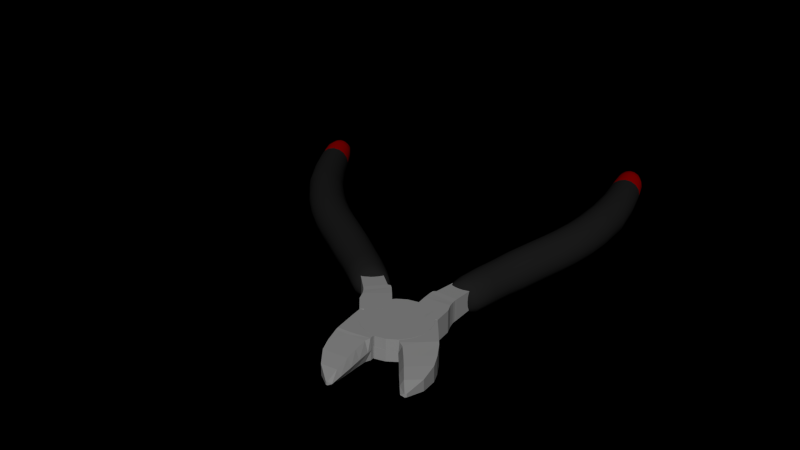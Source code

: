 # Source: Wire_Cutters.blend  (saved by Blender 3.4.6; exported with 4.5.12 LTS)
import bpy
from mathutils import Matrix  # noqa: F401  (used for matrix-valued properties, if any)

bpy.ops.wm.read_factory_settings(use_empty=True)
scene = bpy.context.scene
scene.name = 'Scene'

# ---- collections
col_collection_1 = bpy.data.collections.new('Collection 1'); scene.collection.children.link(col_collection_1)

# ---- materials (node trees are filled in below, after node groups)
mat_steel = bpy.data.materials.new('Steel')
mat_steel.alpha_threshold = 0.0
mat_steel.use_transparent_shadow = False
mat_steel.diffuse_color = (0.257, 0.257, 0.257, 1.0)
mat_steel.roughness = 0.5
mat_steel.specular_intensity = 1.0
mat_steel.line_color = (0.0, 0.0, 0.0, 1.0)
mat_grey_handle = bpy.data.materials.new('Grey handle')
mat_grey_handle.alpha_threshold = 0.0
mat_grey_handle.use_transparent_shadow = False
mat_grey_handle.diffuse_color = (0.01222, 0.01222, 0.01222, 1.0)
mat_grey_handle.roughness = 0.5
mat_grey_handle.specular_intensity = 0.02459
mat_grey_handle.line_color = (0.0, 0.0, 0.0, 1.0)
mat_red_handle = bpy.data.materials.new('Red handle')
mat_red_handle.alpha_threshold = 0.0
mat_red_handle.use_transparent_shadow = False
mat_red_handle.diffuse_color = (0.2396, 0.0, 0.0, 1.0)
mat_red_handle.roughness = 0.5
mat_red_handle.specular_intensity = 0.02459
mat_red_handle.line_color = (0.0, 0.0, 0.0, 1.0)

# ---- material node trees

# ---- world
world_world = bpy.data.worlds.new('World'); scene.world = world_world
world_world.color = (0.0, 0.0, 0.0)
world_world.use_sun_shadow = False
world_world.sun_shadow_jitter_overblur = 0.0
world_world.cycles.sampling_method = 'MANUAL'
world_world.cycles.sample_map_resolution = 256

# ---- meshes
me_cube_004 = bpy.data.meshes.new('Cube.004')
me_cube_004.from_pydata([(-0.003269, 0.0005723, -0.02602), (-0.003269, 0.006133, -0.02602), (0.002168, 0.006133, -0.02602), (0.002168, 0.0005723, -0.02602), (-0.003693, -5.852e-05, -0.0164), (-0.003693, 0.00637, -0.0164), (0.002592, 0.00637, -0.0164), (0.002592, -5.852e-05, -0.0164), (-0.003693, -0.0007912, -0.01584), (-0.003693, 0.00637, -0.0156), (0.002592, 0.00637, -0.0156), (0.002592, -0.0007912, -0.01584), (-0.003693, -0.0008254, -0.01479), (-0.003693, 0.006521, -0.01458), (0.002592, 0.006521, -0.01458), (0.002592, -0.0008254, -0.01479), (-0.003775, -0.0005105, -0.01193), (-0.003775, 0.006961, -0.01295), (0.002674, 0.006961, -0.01295), (0.002674, -0.0005105, -0.01193), (-0.003775, -0.0001928, -0.009608), (-0.003775, 0.007977, -0.01067), (0.002674, 0.007977, -0.01067), (0.002674, -0.0001928, -0.009608), (-0.003775, 9.052e-06, -0.008051), (-0.003775, 0.008178, -0.009109), (0.002674, 0.008178, -0.009109), (0.002674, 9.052e-06, -0.008051), (-0.003775, 0.000488, -0.004352), (-0.003775, 0.008657, -0.00541), (0.002674, 0.008657, -0.00541), (0.002674, 0.000488, -0.004352), (-0.002985, 0.001625, -0.003434), (-0.002985, 0.007792, -0.004233), (0.001884, 0.007792, -0.004233), (0.001884, 0.001625, -0.003434), (-0.0005849, 0.009478, -0.0006434), (0.002671, 0.009478, -0.0006434), (-0.0005849, 0.008652, -0.003489), (0.002671, 0.008652, -0.003489), (-0.0005849, 0.006986, -0.00594), (0.002671, 0.006986, -0.00594), (-0.0005849, 0.004644, -0.007756), (0.002671, 0.004644, -0.007756), (-0.0005849, 0.001856, -0.00876), (0.002671, 0.001856, -0.00876), (-0.0005849, -0.001106, -0.008853), (0.002671, -0.001106, -0.008853), (-0.0005849, -0.003951, -0.008026), (0.002671, -0.003951, -0.008026), (-0.0005849, -0.006402, -0.00636), (0.002671, -0.006402, -0.00636), (-0.0005849, -0.008218, -0.004019), (0.002671, -0.008218, -0.004019), (-0.0005849, -0.009222, -0.00123), (0.002671, -0.009222, -0.00123), (-0.0005849, -0.009315, 0.001731), (0.002671, -0.009315, 0.001731), (-0.0005849, -0.008488, 0.004577), (0.002671, -0.008488, 0.004577), (-0.0005849, -0.006822, 0.007028), (0.002671, -0.006822, 0.007028), (-0.0005849, -0.004481, 0.008844), (0.002671, -0.004481, 0.008844), (-0.0005849, -0.001693, 0.009848), (0.002671, -0.001693, 0.009848), (-0.0005849, 0.001269, 0.009941), (0.002671, 0.001269, 0.009941), (-0.0005849, 0.004115, 0.009114), (0.002671, 0.004115, 0.009114), (-0.0005849, 0.006566, 0.007448), (0.002671, 0.006566, 0.007448), (-0.0005849, 0.008382, 0.005107), (0.002671, 0.008382, 0.005107), (-0.0005849, 0.009385, 0.002318), (0.002671, 0.009385, 0.002318), (-0.003716, -0.009652, 0.00245), (-0.003716, -0.0001725, 0.0009834), (0.002615, -0.0001725, 0.0009834), (0.002615, -0.009652, 0.00245), (-0.003584, -0.008078, 0.01321), (-0.003584, 0.0006321, 0.01257), (0.002487, 0.0006321, 0.01257), (0.002487, -0.008078, 0.01321), (-0.003584, -0.004115, 0.01294), (-0.003716, -0.005313, 0.001901), (0.002487, -0.004115, 0.01294), (0.002615, -0.005313, 0.001901), (-0.003716, -0.009128, 0.006416), (-0.003716, 0.0003388, 0.005106), (0.002615, 0.0003388, 0.005106), (0.002615, -0.009128, 0.006416), (-0.003716, -0.004726, 0.005937), (0.002615, -0.004726, 0.005937), (-0.003729, -0.008172, 0.01238), (-0.003716, 0.001075, 0.01104), (0.002615, 0.001075, 0.01104), (0.002615, -0.008253, 0.01211), (-0.003729, -0.004219, 0.01205), (0.002615, -0.003881, 0.01175), (-0.003186, -0.006909, 0.01732), (-0.003186, 0.0009867, 0.01634), (0.002089, 0.0009867, 0.01634), (0.002089, -0.006909, 0.01732), (-0.003186, -0.003027, 0.01686), (0.002089, -0.003027, 0.01686), (-0.002828, -0.005534, 0.02067), (-0.002828, 0.001448, 0.01981), (0.001727, 0.001448, 0.01981), (0.001727, -0.005534, 0.02067), (-0.002828, -0.001574, 0.0202), (0.001727, -0.001574, 0.0202), (-0.002188, -0.002411, 0.02476), (-0.002188, 0.00211, 0.02421), (0.001087, 0.00211, 0.02421), (0.001087, -0.002411, 0.02476), (-0.002188, 0.0001464, 0.02447), (0.001087, 0.0001464, 0.02447), (-0.001031, 0.002084, 0.02809), (-0.001031, 0.002578, 0.02805), (-7.053e-05, 0.002578, 0.02805), (-7.053e-05, 0.002084, 0.02809), (-0.001031, 0.002424, 0.02808), (-7.053e-05, 0.002424, 0.02808), (-0.0006225, 0.001591, 0.01266), (-0.000477, 0.001591, 0.01266), (-0.0006257, 0.001393, 0.01108), (-0.000474, 0.001393, 0.01108), (-0.0006209, 0.002055, 0.01635), (-0.0004785, 0.002055, 0.01635), (-0.0006295, 0.002566, 0.01981), (-0.0004702, 0.002566, 0.01981), (-0.0006328, 0.003114, 0.02423), (-0.0004669, 0.003114, 0.02423), (-0.0005743, 0.003501, 0.02753), (-0.0005254, 0.003501, 0.02753), (-0.0005505, 0.01555, -0.07572), (-0.002667, 0.01513, -0.07567), (-0.004462, 0.01395, -0.07552), (-0.005661, 0.01217, -0.07529), (-0.006082, 0.01007, -0.07503), (-0.005661, 0.007965, -0.07476), (-0.004462, 0.006185, -0.07454), (-0.002667, 0.004996, -0.07439), (-0.0005505, 0.004578, -0.07433), (0.001566, 0.004996, -0.07439), (0.003361, 0.006185, -0.07454), (0.004559, 0.007965, -0.07476), (0.00498, 0.01007, -0.07503), (0.004559, 0.01217, -0.07529), (0.00336, 0.01395, -0.07552), (0.001566, 0.01513, -0.07567), (-0.0005505, 0.01547, -0.06851), (-0.002667, 0.01505, -0.06852), (-0.004462, 0.01385, -0.06855), (-0.005661, 0.01206, -0.06859), (-0.006082, 0.009942, -0.06864), (-0.005661, 0.007826, -0.06869), (-0.004462, 0.006032, -0.06874), (-0.002667, 0.004834, -0.06877), (-0.0005505, 0.004413, -0.06878), (0.001566, 0.004834, -0.06877), (0.003361, 0.006032, -0.06874), (0.004559, 0.007826, -0.06869), (0.00498, 0.009942, -0.06864), (0.004559, 0.01206, -0.06859), (0.00336, 0.01385, -0.06855), (0.001566, 0.01505, -0.06852), (-0.0005505, 0.01479, -0.06148), (-0.002667, 0.01437, -0.06152), (-0.004462, 0.01318, -0.06165), (-0.005661, 0.01139, -0.06183), (-0.006082, 0.009288, -0.06205), (-0.005661, 0.007183, -0.06227), (-0.004462, 0.005398, -0.06246), (-0.002667, 0.004206, -0.06259), (-0.0005505, 0.003787, -0.06263), (0.001566, 0.004206, -0.06259), (0.003361, 0.005398, -0.06246), (0.004559, 0.007183, -0.06227), (0.00498, 0.009288, -0.06205), (0.004559, 0.01139, -0.06183), (0.00336, 0.01318, -0.06165), (0.001566, 0.01437, -0.06152), (-0.0005505, 0.01376, -0.05527), (-0.002667, 0.01336, -0.05539), (-0.004462, 0.01221, -0.05573), (-0.005661, 0.01049, -0.05624), (-0.006082, 0.008456, -0.05684), (-0.005661, 0.006426, -0.05743), (-0.004462, 0.004705, -0.05794), (-0.002667, 0.003555, -0.05828), (-0.0005505, 0.003151, -0.0584), (0.001566, 0.003555, -0.05828), (0.003361, 0.004705, -0.05794), (0.004559, 0.006426, -0.05743), (0.00498, 0.008456, -0.05684), (0.004559, 0.01049, -0.05624), (0.00336, 0.01221, -0.05573), (0.001566, 0.01336, -0.05539), (-0.0005505, 0.01248, -0.04878), (-0.002667, 0.01209, -0.04893), (-0.004462, 0.01096, -0.04935), (-0.005661, 0.009282, -0.04998), (-0.006082, 0.007299, -0.05072), (-0.005661, 0.005315, -0.05146), (-0.004462, 0.003634, -0.05208), (-0.002667, 0.002511, -0.0525), (-0.0005505, 0.002116, -0.05265), (0.001566, 0.002511, -0.0525), (0.003361, 0.003634, -0.05208), (0.004559, 0.005315, -0.05146), (0.00498, 0.007299, -0.05072), (0.004559, 0.009282, -0.04998), (0.00336, 0.01096, -0.04935), (0.001566, 0.01209, -0.04893), (-0.0005505, 0.01098, -0.0402), (-0.002667, 0.01059, -0.04036), (-0.004462, 0.009481, -0.04082), (-0.005661, 0.007825, -0.04151), (-0.006082, 0.005871, -0.04233), (-0.005661, 0.003916, -0.04314), (-0.004462, 0.00226, -0.04383), (-0.002667, 0.001153, -0.04429), (-0.0005505, 0.0007643, -0.04445), (0.001566, 0.001153, -0.04429), (0.003361, 0.00226, -0.04383), (0.004559, 0.003916, -0.04314), (0.00498, 0.005871, -0.04233), (0.004559, 0.007825, -0.04151), (0.00336, 0.009481, -0.04082), (0.001566, 0.01059, -0.04036), (-0.0005505, 0.009868, -0.03473), (-0.002543, 0.009484, -0.03483), (-0.004233, 0.008392, -0.03511), (-0.005362, 0.006757, -0.03554), (-0.005758, 0.004829, -0.03604), (-0.005362, 0.002901, -0.03655), (-0.004233, 0.001266, -0.03697), (-0.002543, 0.0001741, -0.03726), (-0.0005505, -0.0002094, -0.03736), (0.001442, 0.0001741, -0.03726), (0.003132, 0.001266, -0.03697), (0.004261, 0.002901, -0.03655), (0.004657, 0.004829, -0.03604), (0.004261, 0.006757, -0.03554), (0.003132, 0.008392, -0.03511), (0.001442, 0.009484, -0.03483), (-0.0005505, 0.009079, -0.0292), (-0.002543, 0.008695, -0.0293), (-0.004233, 0.007603, -0.02958), (-0.005362, 0.005968, -0.03001), (-0.005758, 0.00404, -0.03051), (-0.005362, 0.002112, -0.03102), (-0.004233, 0.0004769, -0.03145), (-0.002543, -0.0006153, -0.03173), (-0.0005505, -0.0009989, -0.03183), (0.001442, -0.0006153, -0.03173), (0.003132, 0.0004769, -0.03145), (0.004261, 0.002112, -0.03102), (0.004657, 0.00404, -0.03051), (0.004261, 0.005968, -0.03001), (0.003132, 0.007603, -0.02958), (0.001442, 0.008695, -0.0293), (-0.0005505, 0.008121, -0.02321), (-0.002462, 0.007753, -0.02331), (-0.004083, 0.006705, -0.02358), (-0.005165, 0.005137, -0.02399), (-0.005546, 0.003288, -0.02448), (-0.005165, 0.001438, -0.02496), (-0.004083, -0.0001298, -0.02537), (-0.002462, -0.001177, -0.02564), (-0.0005505, -0.001545, -0.02574), (0.001361, -0.001177, -0.02564), (0.002982, -0.0001298, -0.02537), (0.004064, 0.001438, -0.02496), (0.004445, 0.003288, -0.02448), (0.004064, 0.005137, -0.02399), (0.002982, 0.006705, -0.02358), (0.001361, 0.007753, -0.02331), (-0.0005505, 0.006925, -0.0218), (-0.002233, 0.006601, -0.02188), (-0.00366, 0.005679, -0.02212), (-0.004613, 0.004298, -0.02248), (-0.004948, 0.00267, -0.02291), (-0.004613, 0.001042, -0.02333), (-0.00366, -0.0003385, -0.02369), (-0.002233, -0.001261, -0.02393), (-0.0005505, -0.001585, -0.02402), (0.001132, -0.001261, -0.02393), (0.002559, -0.0003385, -0.02369), (0.003512, 0.001042, -0.02333), (0.003847, 0.00267, -0.02291), (0.003512, 0.004299, -0.02248), (0.002559, 0.005679, -0.02212), (0.001132, 0.006601, -0.02188), (-0.0005505, 0.005446, -0.02121), (-0.001892, 0.00518, -0.02124), (-0.003029, 0.004424, -0.02131), (-0.003789, 0.003292, -0.02142), (-0.004055, 0.001956, -0.02154), (-0.003789, 0.000621, -0.02167), (-0.003029, -0.0005111, -0.02177), (-0.001892, -0.001267, -0.02185), (-0.0005505, -0.001533, -0.02187), (0.0007908, -0.001267, -0.02185), (0.001928, -0.0005111, -0.02177), (0.002688, 0.000621, -0.02167), (0.002954, 0.001956, -0.02154), (0.002688, 0.003292, -0.02142), (0.001928, 0.004424, -0.02131), (0.0007908, 0.00518, -0.02124), (-0.0005505, 0.0006758, -0.02025), (-0.0007203, 0.0006422, -0.02026), (-0.0008642, 0.0005464, -0.02027), (-0.0009604, 0.0004032, -0.02028), (-0.0009941, 0.0002341, -0.0203), (-0.0009604, 6.512e-05, -0.02031), (-0.0008642, -7.816e-05, -0.02032), (-0.0007203, -0.0001739, -0.02033), (-0.0005505, -0.0002075, -0.02034), (-0.0003807, -0.0001739, -0.02033), (-0.0002368, -7.816e-05, -0.02032), (-0.0001407, 6.512e-05, -0.02031), (-0.0001069, 0.0002341, -0.0203), (-0.0001407, 0.0004032, -0.02028), (-0.0002368, 0.0005464, -0.02027), (-0.0003807, 0.0006422, -0.02026), (-0.0005505, 0.0004355, -0.02014), (-0.0006211, 0.0004215, -0.02014), (-0.000681, 0.0003817, -0.02014), (-0.000721, 0.0003221, -0.02015), (-0.0007351, 0.0002518, -0.02016), (-0.000721, 0.0001815, -0.02016), (-0.000681, 0.0001219, -0.02017), (-0.0006211, 8.204e-05, -0.02017), (-0.0005505, 6.805e-05, -0.02017), (-0.0004799, 8.204e-05, -0.02017), (-0.00042, 0.0001219, -0.02017), (-0.00038, 0.0001815, -0.02016), (-0.000366, 0.0002518, -0.02016), (-0.00038, 0.0003221, -0.02015), (-0.00042, 0.0003817, -0.02014), (-0.0004799, 0.0004215, -0.02014), (-0.0005505, 0.01467, -0.08658), (-0.002667, 0.01427, -0.08643), (-0.004462, 0.01315, -0.08602), (-0.005661, 0.01146, -0.08541), (-0.006082, 0.009474, -0.08468), (-0.005661, 0.007486, -0.08395), (-0.004462, 0.005801, -0.08333), (-0.002667, 0.004675, -0.08292), (-0.0005505, 0.00428, -0.08278), (0.001566, 0.004675, -0.08292), (0.003361, 0.005801, -0.08333), (0.004559, 0.007486, -0.08395), (0.00498, 0.009474, -0.08468), (0.004559, 0.01146, -0.08541), (0.00336, 0.01315, -0.08602), (0.001566, 0.01427, -0.08643), (-0.0005505, 0.01214, -0.09728), (-0.002497, 0.01179, -0.09712), (-0.004148, 0.01078, -0.09666), (-0.005251, 0.009279, -0.09598), (-0.005638, 0.007506, -0.09518), (-0.005251, 0.005732, -0.09438), (-0.004148, 0.004228, -0.0937), (-0.002497, 0.003223, -0.09324), (-0.0005505, 0.00287, -0.09308), (0.001396, 0.003223, -0.09324), (0.003047, 0.004228, -0.0937), (0.00415, 0.005732, -0.09438), (0.004537, 0.007506, -0.09518), (0.00415, 0.009279, -0.09598), (0.003047, 0.01078, -0.09666), (0.001396, 0.01179, -0.09712), (-0.0005505, 0.009277, -0.1062), (-0.002344, 0.008952, -0.1061), (-0.003864, 0.008026, -0.1057), (-0.004879, 0.006641, -0.105), (-0.005236, 0.005008, -0.1043), (-0.004879, 0.003374, -0.1035), (-0.003864, 0.001989, -0.1029), (-0.002344, 0.001063, -0.1025), (-0.0005505, 0.0007384, -0.1024), (0.001243, 0.001063, -0.1025), (0.002763, 0.001989, -0.1029), (0.003778, 0.003374, -0.1035), (0.004135, 0.005008, -0.1043), (0.003778, 0.006641, -0.105), (0.002763, 0.008026, -0.1057), (0.001243, 0.008952, -0.1061), (-0.0005505, 0.006977, -0.1121), (-0.002163, 0.006684, -0.112), (-0.00353, 0.005852, -0.1116), (-0.004443, 0.004607, -0.111), (-0.004764, 0.003138, -0.1104), (-0.004443, 0.001669, -0.1097), (-0.00353, 0.0004236, -0.1091), (-0.002163, -0.0004086, -0.1088), (-0.0005505, -0.0007008, -0.1086), (0.001062, -0.0004086, -0.1088), (0.002429, 0.0004236, -0.1091), (0.003342, 0.001669, -0.1097), (0.003663, 0.003138, -0.1104), (0.003342, 0.004607, -0.111), (0.002429, 0.005852, -0.1116), (0.001062, 0.006684, -0.112), (-0.0005505, 0.00512, -0.1148), (-0.0019, 0.004876, -0.1147), (-0.003044, 0.004179, -0.1144), (-0.003809, 0.003137, -0.1139), (-0.004077, 0.001907, -0.1134), (-0.003809, 0.0006777, -0.1128), (-0.003044, -0.0003647, -0.1123), (-0.0019, -0.001061, -0.112), (-0.0005505, -0.001306, -0.1119), (0.000799, -0.001061, -0.112), (0.001943, -0.0003647, -0.1123), (0.002708, 0.0006777, -0.1128), (0.002976, 0.001907, -0.1134), (0.002708, 0.003137, -0.1139), (0.001943, 0.004179, -0.1144), (0.000799, 0.004876, -0.1147), (-0.0005505, 0.003723, -0.1161), (-0.00155, 0.003542, -0.116), (-0.002397, 0.003026, -0.1158), (-0.002963, 0.002254, -0.1155), (-0.003161, 0.001344, -0.115), (-0.002963, 0.0004339, -0.1146), (-0.002397, -0.0003379, -0.1143), (-0.00155, -0.0008535, -0.114), (-0.0005505, -0.001035, -0.114), (0.0004486, -0.0008535, -0.114), (0.001296, -0.0003379, -0.1143), (0.001862, 0.0004339, -0.1146), (0.00206, 0.001344, -0.115), (0.001862, 0.002254, -0.1155), (0.001296, 0.003026, -0.1158), (0.0004486, 0.003542, -0.116), (-0.0005505, 0.00214, -0.1171), (-0.0009711, 0.002064, -0.1171), (-0.001328, 0.001847, -0.117), (-0.001566, 0.001522, -0.1168), (-0.001649, 0.001139, -0.1167), (-0.001566, 0.0007554, -0.1165), (-0.001328, 0.0004306, -0.1163), (-0.0009711, 0.0002135, -0.1163), (-0.0005505, 0.0001373, -0.1162), (-0.00013, 0.0002135, -0.1163), (0.0002266, 0.0004306, -0.1163), (0.0004648, 0.0007554, -0.1165), (0.0005484, 0.001139, -0.1167), (0.0004648, 0.001522, -0.1168), (0.0002266, 0.001847, -0.117), (-0.00013, 0.002064, -0.1171), (-0.0005505, 0.001513, -0.1172), (-0.0007468, 0.001477, -0.1172), (-0.0009132, 0.001376, -0.1172), (-0.001024, 0.001225, -0.1171), (-0.001063, 0.001046, -0.117), (-0.001024, 0.0008669, -0.1169), (-0.0009132, 0.0007153, -0.1169), (-0.0007468, 0.000614, -0.1168), (-0.0005505, 0.0005784, -0.1168), (-0.0003542, 0.000614, -0.1168), (-0.0001879, 0.0007153, -0.1169), (-7.668e-05, 0.0008669, -0.1169), (-3.764e-05, 0.001046, -0.117), (-7.669e-05, 0.001225, -0.1171), (-0.0001879, 0.001376, -0.1172), (-0.0003543, 0.001477, -0.1172)], [], [(4, 5, 1, 0), (5, 6, 2, 1), (6, 7, 3, 2), (7, 4, 0, 3), (0, 1, 2, 3), (4, 7, 11, 8), (8, 11, 15, 12), (7, 6, 10, 11), (6, 5, 9, 10), (5, 4, 8, 9), (12, 15, 19, 16), (11, 10, 14, 15), (10, 9, 13, 14), (9, 8, 12, 13), (16, 19, 23, 20), (15, 14, 18, 19), (14, 13, 17, 18), (13, 12, 16, 17), (20, 23, 27, 24), (19, 18, 22, 23), (18, 17, 21, 22), (17, 16, 20, 21), (24, 27, 31, 28), (23, 22, 26, 27), (22, 21, 25, 26), (21, 20, 24, 25), (28, 31, 35, 32), (27, 26, 30, 31), (26, 25, 29, 30), (25, 24, 28, 29), (35, 34, 33, 32), (31, 30, 34, 35), (30, 29, 33, 34), (29, 28, 32, 33), (36, 37, 39, 38), (38, 39, 41, 40), (40, 41, 43, 42), (42, 43, 45, 44), (44, 45, 47, 46), (46, 47, 49, 48), (48, 49, 51, 50), (50, 51, 53, 52), (52, 53, 55, 54), (54, 55, 57, 56), (56, 57, 59, 58), (58, 59, 61, 60), (60, 61, 63, 62), (62, 63, 65, 64), (64, 65, 67, 66), (66, 67, 69, 68), (68, 69, 71, 70), (70, 71, 73, 72), (39, 37, 75, 73, 71, 69, 67, 65, 63, 61, 59, 57, 55, 53, 51, 49, 47, 45, 43, 41), (74, 75, 37, 36), (72, 73, 75, 74), (36, 38, 40, 42, 44, 46, 48, 50, 52, 54, 56, 58, 60, 62, 64, 66, 68, 70, 72, 74), (92, 89, 77, 85), (89, 90, 78, 77), (93, 91, 79, 87), (91, 88, 76, 79), (85, 77, 78, 87), (84, 80, 100, 104), (88, 92, 85, 76), (90, 93, 87, 78), (76, 85, 87, 79), (86, 82, 102, 105), (98, 95, 89, 92), (95, 96, 90, 89), (99, 97, 91, 93), (97, 94, 88, 91), (94, 98, 92, 88), (96, 99, 93, 90), (84, 81, 95, 98), (114, 108, 131, 133), (86, 83, 97, 99), (83, 80, 94, 97), (80, 84, 98, 94), (82, 86, 99, 96), (104, 100, 106, 110), (105, 102, 108, 111), (80, 83, 103, 100), (83, 86, 105, 103), (107, 113, 132, 130), (81, 84, 104, 101), (110, 106, 112, 116), (111, 108, 114, 117), (100, 103, 109, 106), (103, 105, 111, 109), (119, 120, 135, 134), (101, 104, 110, 107), (116, 112, 118, 122), (117, 114, 120, 123), (106, 109, 115, 112), (109, 111, 117, 115), (120, 114, 133, 135), (107, 110, 116, 113), (123, 120, 119, 122), (121, 123, 122, 118), (112, 115, 121, 118), (115, 117, 123, 121), (113, 119, 134, 132), (113, 116, 122, 119), (124, 125, 127, 126), (125, 124, 128, 129), (129, 128, 130, 131), (131, 130, 132, 133), (133, 132, 134, 135), (101, 107, 130, 128), (108, 102, 129, 131), (81, 101, 128, 124), (102, 82, 125, 129), (96, 95, 126, 127), (82, 96, 127, 125), (95, 81, 124, 126), (145, 146, 162, 161), (139, 140, 156, 155), (149, 150, 166, 165), (144, 145, 161, 160), (138, 139, 155, 154), (148, 149, 165, 164), (137, 138, 154, 153), (143, 144, 160, 159), (147, 148, 164, 163), (136, 137, 153, 152), (142, 143, 159, 158), (146, 147, 163, 162), (141, 142, 158, 157), (151, 136, 152, 167), (140, 141, 157, 156), (167, 152, 168, 183), (161, 162, 178, 177), (156, 157, 173, 172), (166, 167, 183, 182), (160, 161, 177, 176), (155, 156, 172, 171), (165, 166, 182, 181), (154, 155, 171, 170), (159, 160, 176, 175), (164, 165, 181, 180), (153, 154, 170, 169), (158, 159, 175, 174), (163, 164, 180, 179), (152, 153, 169, 168), (157, 158, 174, 173), (162, 163, 179, 178), (178, 179, 195, 194), (173, 174, 190, 189), (183, 168, 184, 199), (177, 178, 194, 193), (172, 173, 189, 188), (182, 183, 199, 198), (176, 177, 193, 192), (171, 172, 188, 187), (181, 182, 198, 197), (170, 171, 187, 186), (175, 176, 192, 191), (180, 181, 197, 196), (169, 170, 186, 185), (174, 175, 191, 190), (179, 180, 196, 195), (168, 169, 185, 184), (195, 196, 212, 211), (184, 185, 201, 200), (190, 191, 207, 206), (194, 195, 211, 210), (189, 190, 206, 205), (199, 184, 200, 215), (193, 194, 210, 209), (188, 189, 205, 204), (198, 199, 215, 214), (192, 193, 209, 208), (187, 188, 204, 203), (197, 198, 214, 213), (186, 187, 203, 202), (191, 192, 208, 207), (196, 197, 213, 212), (185, 186, 202, 201), (212, 213, 229, 228), (201, 202, 218, 217), (207, 208, 224, 223), (211, 212, 228, 227), (200, 201, 217, 216), (206, 207, 223, 222), (210, 211, 227, 226), (205, 206, 222, 221), (215, 200, 216, 231), (209, 210, 226, 225), (204, 205, 221, 220), (214, 215, 231, 230), (208, 209, 225, 224), (203, 204, 220, 219), (213, 214, 230, 229), (202, 203, 219, 218), (229, 230, 246, 245), (224, 225, 241, 240), (218, 219, 235, 234), (228, 229, 245, 244), (217, 218, 234, 233), (223, 224, 240, 239), (227, 228, 244, 243), (216, 217, 233, 232), (222, 223, 239, 238), (226, 227, 243, 242), (221, 222, 238, 237), (231, 216, 232, 247), (225, 226, 242, 241), (220, 221, 237, 236), (230, 231, 247, 246), (219, 220, 236, 235), (246, 247, 263, 262), (241, 242, 258, 257), (235, 236, 252, 251), (245, 246, 262, 261), (240, 241, 257, 256), (234, 235, 251, 250), (244, 245, 261, 260), (233, 234, 250, 249), (239, 240, 256, 255), (243, 244, 260, 259), (232, 233, 249, 248), (238, 239, 255, 254), (242, 243, 259, 258), (237, 238, 254, 253), (247, 232, 248, 263), (236, 237, 253, 252), (263, 248, 264, 279), (258, 259, 275, 274), (252, 253, 269, 268), (262, 263, 279, 278), (257, 258, 274, 273), (251, 252, 268, 267), (261, 262, 278, 277), (256, 257, 273, 272), (250, 251, 267, 266), (260, 261, 277, 276), (249, 250, 266, 265), (255, 256, 272, 271), (259, 260, 276, 275), (248, 249, 265, 264), (254, 255, 271, 270), (253, 254, 270, 269), (275, 276, 292, 291), (264, 265, 281, 280), (269, 270, 286, 285), (279, 264, 280, 295), (274, 275, 291, 290), (268, 269, 285, 284), (278, 279, 295, 294), (273, 274, 290, 289), (267, 268, 284, 283), (277, 278, 294, 293), (272, 273, 289, 288), (266, 267, 283, 282), (276, 277, 293, 292), (265, 266, 282, 281), (271, 272, 288, 287), (270, 271, 287, 286), (292, 293, 309, 308), (281, 282, 298, 297), (286, 287, 303, 302), (291, 292, 308, 307), (280, 281, 297, 296), (285, 286, 302, 301), (295, 280, 296, 311), (290, 291, 307, 306), (284, 285, 301, 300), (294, 295, 311, 310), (289, 290, 306, 305), (283, 284, 300, 299), (293, 294, 310, 309), (288, 289, 305, 304), (282, 283, 299, 298), (287, 288, 304, 303), (309, 310, 326, 325), (298, 299, 315, 314), (303, 304, 320, 319), (308, 309, 325, 324), (297, 298, 314, 313), (302, 303, 319, 318), (307, 308, 324, 323), (296, 297, 313, 312), (301, 302, 318, 317), (311, 296, 312, 327), (306, 307, 323, 322), (300, 301, 317, 316), (310, 311, 327, 326), (305, 306, 322, 321), (299, 300, 316, 315), (304, 305, 321, 320), (326, 327, 343, 342), (320, 321, 337, 336), (315, 316, 332, 331), (325, 326, 342, 341), (314, 315, 331, 330), (319, 320, 336, 335), (324, 325, 341, 340), (313, 314, 330, 329), (318, 319, 335, 334), (323, 324, 340, 339), (312, 313, 329, 328), (317, 318, 334, 333), (327, 312, 328, 343), (322, 323, 339, 338), (316, 317, 333, 332), (321, 322, 338, 337), (150, 149, 357, 358), (328, 329, 330, 331, 332, 333, 334, 335, 336, 337, 338, 339, 340, 341, 342, 343), (139, 138, 346, 347), (143, 351, 352, 144), (149, 148, 356, 357), (138, 137, 345, 346), (142, 350, 351, 143), (148, 147, 355, 356), (137, 136, 344, 345), (141, 349, 350, 142), (151, 359, 344, 136), (147, 146, 354, 355), (140, 348, 349, 141), (150, 358, 359, 151), (146, 145, 353, 354), (139, 347, 348, 140), (145, 144, 352, 353), (358, 374, 375, 359), (354, 353, 369, 370), (347, 363, 364, 348), (357, 373, 374, 358), (353, 352, 368, 369), (346, 362, 363, 347), (356, 372, 373, 357), (345, 361, 362, 346), (352, 351, 367, 368), (355, 371, 372, 356), (344, 360, 361, 345), (351, 350, 366, 367), (354, 370, 371, 355), (350, 349, 365, 366), (344, 359, 375, 360), (349, 348, 364, 365), (375, 391, 376, 360), (371, 370, 386, 387), (364, 380, 381, 365), (374, 390, 391, 375), (370, 369, 385, 386), (363, 379, 380, 364), (373, 389, 390, 374), (369, 368, 384, 385), (362, 378, 379, 363), (372, 388, 389, 373), (361, 377, 378, 362), (368, 367, 383, 384), (371, 387, 388, 372), (360, 376, 377, 361), (367, 366, 382, 383), (366, 365, 381, 382), (388, 387, 403, 404), (377, 376, 392, 393), (381, 397, 398, 382), (391, 407, 392, 376), (387, 386, 402, 403), (380, 396, 397, 381), (390, 406, 407, 391), (386, 385, 401, 402), (379, 395, 396, 380), (389, 405, 406, 390), (385, 384, 400, 401), (378, 394, 395, 379), (388, 404, 405, 389), (377, 393, 394, 378), (384, 383, 399, 400), (383, 382, 398, 399), (407, 423, 408, 392), (405, 404, 420, 421), (394, 393, 409, 410), (398, 414, 415, 399), (404, 403, 419, 420), (393, 392, 408, 409), (397, 413, 414, 398), (403, 402, 418, 419), (396, 412, 413, 397), (406, 422, 423, 407), (402, 401, 417, 418), (395, 411, 412, 396), (405, 421, 422, 406), (401, 400, 416, 417), (394, 410, 411, 395), (400, 399, 415, 416), (420, 419, 435, 436), (409, 408, 424, 425), (413, 429, 430, 414), (423, 439, 424, 408), (419, 418, 434, 435), (412, 428, 429, 413), (422, 438, 439, 423), (418, 417, 433, 434), (411, 427, 428, 412), (421, 437, 438, 422), (417, 416, 432, 433), (410, 426, 427, 411), (420, 436, 437, 421), (409, 425, 426, 410), (416, 415, 431, 432), (415, 414, 430, 431), (437, 436, 452, 453), (426, 425, 441, 442), (430, 446, 447, 431), (436, 435, 451, 452), (425, 424, 440, 441), (429, 445, 446, 430), (439, 455, 440, 424), (435, 434, 450, 451), (428, 444, 445, 429), (438, 454, 455, 439), (434, 433, 449, 450), (427, 443, 444, 428), (437, 453, 454, 438), (433, 432, 448, 449), (426, 442, 443, 427), (432, 431, 447, 448), (454, 453, 469, 470), (443, 442, 458, 459), (447, 463, 464, 448), (453, 452, 468, 469), (442, 441, 457, 458), (446, 462, 463, 447), (452, 451, 467, 468), (441, 440, 456, 457), (445, 461, 462, 446), (455, 471, 456, 440), (451, 450, 466, 467), (444, 460, 461, 445), (454, 470, 471, 455), (450, 449, 465, 466), (443, 459, 460, 444), (449, 448, 464, 465), (456, 471, 470, 469, 468, 467, 466, 465, 464, 463, 462, 461, 460, 459, 458, 457), (150, 151, 167, 166)])
me_cube_004.polygons.foreach_set('use_smooth', [0, 0, 0, 0, 0, 0, 0, 0, 0, 0, 0, 0, 0, 0, 0, 0, 0, 0, 0, 0, 0, 0, 0, 0, 0, 0, 0, 0, 0, 0, 0, 0, 0, 0, 0, 0, 0, 0, 0, 0, 0, 0, 0, 0, 0, 0, 0, 0, 0, 0, 0, 0, 0, 0, 0, 0, 0, 0, 0, 0, 0, 0, 0, 0, 0, 0, 0, 0, 0, 0, 0, 0, 0, 0, 0, 0, 0, 0, 0, 0, 0, 0, 0, 0, 0, 0, 0, 0, 0, 0, 0, 0, 0, 0, 0, 0, 0, 0, 0, 0, 0, 0, 0, 0, 0, 0, 0, 0, 0, 0, 0, 0, 0, 0, 1, 1, 1, 1, 1, 1, 1, 1, 1, 1, 1, 1, 1, 1, 1, 1, 1, 1, 1, 1, 1, 1, 1, 1, 1, 1, 1, 1, 1, 1, 1, 1, 1, 1, 1, 1, 1, 1, 1, 1, 1, 1, 1, 1, 1, 1, 1, 1, 1, 1, 1, 1, 1, 1, 1, 1, 1, 1, 1, 1, 1, 1, 1, 1, 1, 1, 1, 1, 1, 1, 1, 1, 1, 1, 1, 1, 1, 1, 1, 1, 1, 1, 1, 1, 1, 1, 1, 1, 1, 1, 1, 1, 1, 1, 1, 1, 1, 1, 1, 1, 1, 1, 1, 1, 1, 1, 1, 1, 1, 1, 1, 1, 1, 1, 1, 1, 1, 1, 1, 1, 1, 1, 1, 1, 1, 1, 1, 1, 1, 1, 1, 1, 1, 1, 1, 1, 1, 1, 1, 1, 1, 1, 1, 1, 1, 1, 1, 1, 1, 1, 1, 1, 1, 1, 1, 1, 1, 1, 1, 1, 1, 1, 1, 1, 1, 1, 1, 1, 1, 1, 1, 1, 1, 1, 1, 1, 1, 1, 1, 1, 1, 1, 1, 1, 1, 1, 1, 1, 1, 1, 1, 1, 1, 1, 1, 1, 1, 1, 1, 1, 1, 1, 1, 1, 1, 1, 1, 1, 1, 1, 1, 1, 1, 1, 1, 1, 1, 1, 1, 1, 1, 1, 1, 1, 1, 1, 1, 1, 1, 1, 1, 1, 1, 1, 1, 1, 1, 1, 1, 1, 1, 1, 1, 1, 1, 1, 1, 1, 1, 1, 1, 1, 1, 1, 1, 1, 1, 1, 1, 1, 1, 1, 1, 1, 1, 1, 1, 1, 1, 1, 1, 1, 1, 1, 1, 1, 1, 1, 1, 1, 1, 1, 1, 1, 1, 1, 1, 1, 1, 1, 1, 1, 1, 1, 1, 1, 1, 1, 1, 1, 1, 1, 1, 1, 1, 1, 1, 1, 1, 1, 1, 1, 1, 1, 1, 1, 1, 1, 1, 1, 1, 1])
me_cube_004.polygons.foreach_set('material_index', [0, 0, 0, 0, 1, 0, 0, 0, 0, 0, 0, 0, 0, 0, 0, 0, 0, 0, 0, 0, 0, 0, 0, 0, 0, 0, 0, 0, 0, 0, 0, 0, 0, 0, 0, 0, 0, 0, 0, 0, 0, 0, 0, 0, 0, 0, 0, 0, 0, 0, 0, 0, 0, 0, 0, 0, 0, 0, 0, 0, 0, 0, 0, 0, 0, 0, 0, 0, 0, 0, 0, 0, 0, 0, 0, 0, 0, 0, 0, 0, 0, 0, 0, 0, 0, 0, 0, 0, 0, 0, 0, 0, 0, 0, 0, 0, 0, 0, 0, 0, 0, 0, 0, 0, 0, 0, 0, 0, 0, 0, 0, 0, 0, 0, 1, 1, 1, 1, 1, 1, 1, 1, 1, 1, 1, 1, 1, 1, 1, 1, 1, 1, 1, 1, 1, 1, 1, 1, 1, 1, 1, 1, 1, 1, 1, 1, 1, 1, 1, 1, 1, 1, 1, 1, 1, 1, 1, 1, 1, 1, 1, 1, 1, 1, 1, 1, 1, 1, 1, 1, 1, 1, 1, 1, 1, 1, 1, 1, 1, 1, 1, 1, 1, 1, 1, 1, 1, 1, 1, 1, 1, 1, 1, 1, 1, 1, 1, 1, 1, 1, 1, 1, 1, 1, 1, 1, 1, 1, 1, 1, 1, 1, 1, 1, 1, 1, 1, 1, 1, 1, 1, 1, 1, 1, 1, 1, 1, 1, 1, 1, 1, 1, 1, 1, 1, 1, 1, 1, 1, 1, 1, 1, 1, 1, 1, 1, 1, 1, 1, 1, 1, 1, 1, 1, 1, 1, 1, 1, 1, 1, 1, 1, 1, 1, 1, 1, 1, 1, 1, 1, 1, 1, 1, 1, 1, 1, 1, 1, 1, 1, 1, 1, 1, 1, 1, 1, 1, 1, 1, 1, 1, 1, 1, 1, 1, 1, 1, 1, 1, 1, 1, 1, 1, 1, 1, 1, 1, 1, 1, 1, 1, 1, 1, 1, 1, 1, 1, 1, 1, 1, 1, 1, 1, 1, 1, 1, 1, 1, 1, 1, 1, 1, 1, 1, 1, 1, 1, 1, 1, 1, 1, 1, 1, 1, 1, 1, 1, 1, 1, 1, 1, 1, 1, 1, 2, 2, 2, 2, 2, 2, 2, 2, 2, 2, 2, 2, 2, 2, 2, 2, 2, 2, 2, 2, 2, 2, 2, 2, 2, 2, 2, 2, 2, 2, 2, 2, 2, 2, 2, 2, 2, 2, 2, 2, 2, 2, 2, 2, 2, 2, 2, 2, 2, 2, 2, 2, 2, 2, 2, 2, 2, 2, 2, 2, 2, 2, 2, 2, 2, 2, 2, 2, 2, 2, 2, 2, 2, 2, 2, 2, 2, 2, 2, 2, 2, 1])
me_cube_004.materials.append(mat_steel)
me_cube_004.materials.append(mat_grey_handle)
me_cube_004.materials.append(mat_red_handle)
me_cube_004.use_remesh_preserve_volume = False
me_cube_004.use_remesh_preserve_attributes = False
me_cube_004.use_mirror_vertex_groups = False
me_cube_004.update()
me_cube_003 = bpy.data.meshes.new('Cube.003')
me_cube_003.from_pydata([(-0.003269, 0.0005723, -0.02602), (-0.003269, 0.006133, -0.02602), (0.002168, 0.006133, -0.02602), (0.002168, 0.0005723, -0.02602), (-0.003693, -5.852e-05, -0.0164), (-0.003693, 0.00637, -0.0164), (0.002592, 0.00637, -0.0164), (0.002592, -5.852e-05, -0.0164), (-0.003693, -0.0007912, -0.01584), (-0.003693, 0.00637, -0.0156), (0.002592, 0.00637, -0.0156), (0.002592, -0.0007912, -0.01584), (-0.003693, -0.0008254, -0.01479), (-0.003693, 0.006521, -0.01458), (0.002592, 0.006521, -0.01458), (0.002592, -0.0008254, -0.01479), (-0.003775, -0.0005105, -0.01193), (-0.003775, 0.006961, -0.01295), (0.002674, 0.006961, -0.01295), (0.002674, -0.0005105, -0.01193), (-0.003775, -0.0001928, -0.009608), (-0.003775, 0.007977, -0.01067), (0.002674, 0.007977, -0.01067), (0.002674, -0.0001928, -0.009608), (-0.003775, 9.052e-06, -0.008051), (-0.003775, 0.008178, -0.009109), (0.002674, 0.008178, -0.009109), (0.002674, 9.052e-06, -0.008051), (-0.003775, 0.000488, -0.004352), (-0.003775, 0.008657, -0.00541), (0.002674, 0.008657, -0.00541), (0.002674, 0.000488, -0.004352), (-0.002985, 0.001625, -0.003434), (-0.002985, 0.007792, -0.004233), (0.001884, 0.007792, -0.004233), (0.001884, 0.001625, -0.003434), (-0.0005849, 0.009478, -0.0006434), (0.002671, 0.009478, -0.0006434), (-0.0005849, 0.008652, -0.003489), (0.002671, 0.008652, -0.003489), (-0.0005849, 0.006986, -0.00594), (0.002671, 0.006986, -0.00594), (-0.0005849, 0.004644, -0.007756), (0.002671, 0.004644, -0.007756), (-0.0005849, 0.001856, -0.00876), (0.002671, 0.001856, -0.00876), (-0.0005849, -0.001106, -0.008853), (0.002671, -0.001106, -0.008853), (-0.0005849, -0.003951, -0.008026), (0.002671, -0.003951, -0.008026), (-0.0005849, -0.006402, -0.00636), (0.002671, -0.006402, -0.00636), (-0.0005849, -0.008218, -0.004019), (0.002671, -0.008218, -0.004019), (-0.0005849, -0.009222, -0.00123), (0.002671, -0.009222, -0.00123), (-0.0005849, -0.009315, 0.001731), (0.002671, -0.009315, 0.001731), (-0.0005849, -0.008488, 0.004577), (0.002671, -0.008488, 0.004577), (-0.0005849, -0.006822, 0.007028), (0.002671, -0.006822, 0.007028), (-0.0005849, -0.004481, 0.008844), (0.002671, -0.004481, 0.008844), (-0.0005849, -0.001693, 0.009848), (0.002671, -0.001693, 0.009848), (-0.0005849, 0.001269, 0.009941), (0.002671, 0.001269, 0.009941), (-0.0005849, 0.004115, 0.009114), (0.002671, 0.004115, 0.009114), (-0.0005849, 0.006566, 0.007448), (0.002671, 0.006566, 0.007448), (-0.0005849, 0.008382, 0.005107), (0.002671, 0.008382, 0.005107), (-0.0005849, 0.009385, 0.002318), (0.002671, 0.009385, 0.002318), (-0.003716, -0.009652, 0.00245), (-0.003716, -0.0001725, 0.0009834), (0.002615, -0.0001725, 0.0009834), (0.002615, -0.009652, 0.00245), (-0.003584, -0.008078, 0.01321), (-0.003584, 0.0006321, 0.01257), (0.002487, 0.0006321, 0.01257), (0.002487, -0.008078, 0.01321), (-0.003584, -0.004115, 0.01294), (-0.003716, -0.005313, 0.001901), (0.002487, -0.004115, 0.01294), (0.002615, -0.005313, 0.001901), (-0.003716, -0.009128, 0.006416), (-0.003716, 0.0003388, 0.005106), (0.002615, 0.0003388, 0.005106), (0.002615, -0.009128, 0.006416), (-0.003716, -0.004726, 0.005937), (0.002615, -0.004726, 0.005937), (-0.003729, -0.008172, 0.01238), (-0.003716, 0.001075, 0.01104), (0.002615, 0.001075, 0.01104), (0.002615, -0.008253, 0.01211), (-0.003729, -0.004219, 0.01205), (0.002615, -0.003881, 0.01175), (-0.003186, -0.006909, 0.01732), (-0.003186, 0.0009867, 0.01634), (0.002089, 0.0009867, 0.01634), (0.002089, -0.006909, 0.01732), (-0.003186, -0.003027, 0.01686), (0.002089, -0.003027, 0.01686), (-0.002828, -0.005534, 0.02067), (-0.002828, 0.001448, 0.01981), (0.001727, 0.001448, 0.01981), (0.001727, -0.005534, 0.02067), (-0.002828, -0.001574, 0.0202), (0.001727, -0.001574, 0.0202), (-0.002188, -0.002411, 0.02476), (-0.002188, 0.00211, 0.02421), (0.001087, 0.00211, 0.02421), (0.001087, -0.002411, 0.02476), (-0.002188, 0.0001464, 0.02447), (0.001087, 0.0001464, 0.02447), (-0.001031, 0.002084, 0.02809), (-0.001031, 0.002578, 0.02805), (-7.053e-05, 0.002578, 0.02805), (-7.053e-05, 0.002084, 0.02809), (-0.001031, 0.002424, 0.02808), (-7.053e-05, 0.002424, 0.02808), (-0.0006225, 0.001591, 0.01266), (-0.000477, 0.001591, 0.01266), (-0.0006257, 0.001393, 0.01108), (-0.000474, 0.001393, 0.01108), (-0.0006209, 0.002055, 0.01635), (-0.0004785, 0.002055, 0.01635), (-0.0006295, 0.002566, 0.01981), (-0.0004702, 0.002566, 0.01981), (-0.0006328, 0.003114, 0.02423), (-0.0004669, 0.003114, 0.02423), (-0.0005743, 0.003501, 0.02753), (-0.0005254, 0.003501, 0.02753), (-0.0005505, 0.01627, -0.07581), (-0.002667, 0.01586, -0.07576), (-0.004462, 0.01467, -0.07561), (-0.005661, 0.01289, -0.07538), (-0.006082, 0.01079, -0.07512), (-0.005661, 0.008687, -0.07485), (-0.004462, 0.006907, -0.07463), (-0.002667, 0.005717, -0.07448), (-0.0005505, 0.0053, -0.07442), (0.001566, 0.005717, -0.07448), (0.003361, 0.006907, -0.07463), (0.004559, 0.008687, -0.07485), (0.00498, 0.01079, -0.07512), (0.004559, 0.01289, -0.07538), (0.00336, 0.01467, -0.07561), (0.001566, 0.01586, -0.07576), (-0.0005505, 0.01619, -0.0686), (-0.002667, 0.01577, -0.06861), (-0.004462, 0.01457, -0.06864), (-0.005661, 0.01278, -0.06868), (-0.006082, 0.01066, -0.06873), (-0.005661, 0.008548, -0.06879), (-0.004462, 0.006754, -0.06883), (-0.002667, 0.005556, -0.06886), (-0.0005505, 0.005135, -0.06887), (0.001566, 0.005556, -0.06886), (0.003361, 0.006754, -0.06883), (0.004559, 0.008548, -0.06879), (0.00498, 0.01066, -0.06873), (0.004559, 0.01278, -0.06868), (0.00336, 0.01457, -0.06864), (0.001566, 0.01577, -0.06861), (-0.0005505, 0.01551, -0.06157), (-0.002667, 0.01509, -0.06161), (-0.004462, 0.0139, -0.06174), (-0.005661, 0.01211, -0.06192), (-0.006082, 0.01001, -0.06214), (-0.005661, 0.007904, -0.06236), (-0.004462, 0.00612, -0.06255), (-0.002667, 0.004927, -0.06268), (-0.0005505, 0.004508, -0.06272), (0.001566, 0.004927, -0.06268), (0.003361, 0.00612, -0.06255), (0.004559, 0.007904, -0.06236), (0.00498, 0.01001, -0.06214), (0.004559, 0.01211, -0.06192), (0.00336, 0.0139, -0.06174), (0.001566, 0.01509, -0.06161), (-0.0005505, 0.01448, -0.05536), (-0.002667, 0.01408, -0.05548), (-0.004462, 0.01293, -0.05582), (-0.005661, 0.01121, -0.05633), (-0.006082, 0.009178, -0.05693), (-0.005661, 0.007147, -0.05753), (-0.004462, 0.005426, -0.05803), (-0.002667, 0.004277, -0.05837), (-0.0005505, 0.003873, -0.05849), (0.001566, 0.004277, -0.05837), (0.00336, 0.005426, -0.05803), (0.004559, 0.007147, -0.05753), (0.00498, 0.009178, -0.05693), (0.004559, 0.01121, -0.05633), (0.00336, 0.01293, -0.05582), (0.001566, 0.01408, -0.05548), (-0.0005505, 0.0132, -0.04888), (-0.002667, 0.01281, -0.04902), (-0.004462, 0.01169, -0.04944), (-0.005661, 0.01, -0.05007), (-0.006082, 0.00802, -0.05081), (-0.005661, 0.006037, -0.05155), (-0.004462, 0.004356, -0.05217), (-0.002667, 0.003232, -0.05259), (-0.0005505, 0.002838, -0.05274), (0.001566, 0.003232, -0.05259), (0.00336, 0.004356, -0.05217), (0.004559, 0.006037, -0.05155), (0.00498, 0.00802, -0.05081), (0.004559, 0.01, -0.05007), (0.00336, 0.01169, -0.04944), (0.001566, 0.01281, -0.04902), (-0.0005505, 0.0117, -0.04029), (-0.002667, 0.01131, -0.04045), (-0.004462, 0.0102, -0.04091), (-0.005661, 0.008546, -0.0416), (-0.006082, 0.006592, -0.04242), (-0.005661, 0.004638, -0.04323), (-0.004462, 0.002982, -0.04392), (-0.002667, 0.001875, -0.04438), (-0.0005505, 0.001486, -0.04454), (0.001566, 0.001875, -0.04438), (0.00336, 0.002982, -0.04392), (0.004559, 0.004638, -0.04323), (0.00498, 0.006592, -0.04242), (0.004559, 0.008546, -0.0416), (0.00336, 0.0102, -0.04091), (0.001566, 0.01131, -0.04045), (-0.0005505, 0.01059, -0.03482), (-0.002543, 0.01021, -0.03492), (-0.004233, 0.009114, -0.0352), (-0.005362, 0.007479, -0.03563), (-0.005758, 0.005551, -0.03613), (-0.005362, 0.003623, -0.03664), (-0.004233, 0.001988, -0.03706), (-0.002543, 0.0008958, -0.03735), (-0.0005505, 0.0005122, -0.03745), (0.001442, 0.0008958, -0.03735), (0.003132, 0.001988, -0.03706), (0.004261, 0.003623, -0.03664), (0.004657, 0.005551, -0.03613), (0.004261, 0.007479, -0.03563), (0.003132, 0.009114, -0.0352), (0.001442, 0.01021, -0.03492), (-0.0005505, 0.0098, -0.02929), (-0.002543, 0.009417, -0.02939), (-0.004233, 0.008324, -0.02968), (-0.005362, 0.00669, -0.0301), (-0.005758, 0.004762, -0.03061), (-0.005362, 0.002833, -0.03111), (-0.004233, 0.001199, -0.03154), (-0.002543, 0.0001064, -0.03182), (-0.0005505, -0.0002772, -0.03192), (0.001442, 0.0001064, -0.03182), (0.003132, 0.001199, -0.03154), (0.004261, 0.002833, -0.03111), (0.004657, 0.004762, -0.03061), (0.004261, 0.00669, -0.0301), (0.003132, 0.008324, -0.02968), (0.001442, 0.009417, -0.02939), (-0.0005505, 0.008843, -0.02331), (-0.002462, 0.008475, -0.0234), (-0.004083, 0.007427, -0.02368), (-0.005165, 0.005859, -0.02408), (-0.005546, 0.004009, -0.02457), (-0.005165, 0.00216, -0.02505), (-0.004083, 0.0005919, -0.02546), (-0.002462, -0.0004558, -0.02573), (-0.0005505, -0.0008237, -0.02583), (0.001361, -0.0004558, -0.02573), (0.002982, 0.0005919, -0.02546), (0.004064, 0.00216, -0.02505), (0.004445, 0.004009, -0.02457), (0.004064, 0.005859, -0.02408), (0.002982, 0.007427, -0.02368), (0.001361, 0.008475, -0.0234), (-0.0005505, 0.007647, -0.02189), (-0.002233, 0.007323, -0.02197), (-0.00366, 0.006401, -0.02221), (-0.004613, 0.00502, -0.02257), (-0.004948, 0.003392, -0.023), (-0.004613, 0.001764, -0.02342), (-0.00366, 0.0003832, -0.02379), (-0.002233, -0.0005392, -0.02403), (-0.0005505, -0.0008631, -0.02411), (0.001132, -0.0005392, -0.02403), (0.002559, 0.0003832, -0.02379), (0.003512, 0.001764, -0.02342), (0.003847, 0.003392, -0.023), (0.003512, 0.00502, -0.02257), (0.002559, 0.006401, -0.02221), (0.001132, 0.007323, -0.02197), (-0.0005505, 0.006167, -0.0213), (-0.001892, 0.005902, -0.02133), (-0.003029, 0.005145, -0.0214), (-0.003789, 0.004013, -0.02151), (-0.004055, 0.002678, -0.02163), (-0.003789, 0.001343, -0.02176), (-0.003029, 0.0002106, -0.02187), (-0.001892, -0.0005458, -0.02194), (-0.0005505, -0.0008114, -0.02196), (0.0007908, -0.0005458, -0.02194), (0.001928, 0.0002106, -0.02187), (0.002688, 0.001343, -0.02176), (0.002954, 0.002678, -0.02163), (0.002688, 0.004013, -0.02151), (0.001928, 0.005145, -0.0214), (0.0007907, 0.005902, -0.02133), (-0.0005505, 0.001397, -0.02035), (-0.0007203, 0.001364, -0.02035), (-0.0008642, 0.001268, -0.02036), (-0.0009604, 0.001125, -0.02037), (-0.0009941, 0.0009558, -0.02039), (-0.0009604, 0.0007868, -0.0204), (-0.0008642, 0.0006435, -0.02042), (-0.0007203, 0.0005478, -0.02043), (-0.0005505, 0.0005142, -0.02043), (-0.0003807, 0.0005478, -0.02043), (-0.0002368, 0.0006435, -0.02042), (-0.0001407, 0.0007868, -0.0204), (-0.0001069, 0.0009558, -0.02039), (-0.0001407, 0.001125, -0.02037), (-0.0002368, 0.001268, -0.02036), (-0.0003808, 0.001364, -0.02035), (-0.0005505, 0.001157, -0.02023), (-0.0006211, 0.001143, -0.02023), (-0.000681, 0.001103, -0.02023), (-0.000721, 0.001044, -0.02024), (-0.0007351, 0.0009735, -0.02025), (-0.000721, 0.0009032, -0.02025), (-0.000681, 0.0008435, -0.02026), (-0.0006211, 0.0008037, -0.02026), (-0.0005505, 0.0007897, -0.02026), (-0.0004799, 0.0008037, -0.02026), (-0.00042, 0.0008435, -0.02026), (-0.00038, 0.0009032, -0.02025), (-0.000366, 0.0009735, -0.02025), (-0.00038, 0.001044, -0.02024), (-0.00042, 0.001103, -0.02023), (-0.0004799, 0.001143, -0.02023), (-0.0005505, 0.01539, -0.08667), (-0.002667, 0.01499, -0.08653), (-0.004462, 0.01387, -0.08611), (-0.005661, 0.01218, -0.0855), (-0.006082, 0.0102, -0.08477), (-0.005661, 0.008208, -0.08404), (-0.004462, 0.006523, -0.08342), (-0.002667, 0.005397, -0.08301), (-0.0005505, 0.005001, -0.08287), (0.001566, 0.005397, -0.08301), (0.003361, 0.006523, -0.08342), (0.004559, 0.008208, -0.08404), (0.00498, 0.0102, -0.08477), (0.004559, 0.01218, -0.0855), (0.00336, 0.01387, -0.08611), (0.001566, 0.01499, -0.08653), (-0.0005505, 0.01286, -0.09737), (-0.002497, 0.01251, -0.09721), (-0.004148, 0.0115, -0.09675), (-0.005251, 0.01, -0.09607), (-0.005638, 0.008227, -0.09527), (-0.005251, 0.006453, -0.09447), (-0.004148, 0.00495, -0.09379), (-0.002497, 0.003945, -0.09333), (-0.0005505, 0.003592, -0.09317), (0.001396, 0.003945, -0.09333), (0.003047, 0.00495, -0.09379), (0.00415, 0.006453, -0.09447), (0.004537, 0.008227, -0.09527), (0.00415, 0.01, -0.09607), (0.003047, 0.0115, -0.09675), (0.001396, 0.01251, -0.09721), (-0.0005505, 0.009998, -0.1063), (-0.002344, 0.009673, -0.1062), (-0.003864, 0.008748, -0.1057), (-0.004879, 0.007363, -0.1051), (-0.005236, 0.005729, -0.1044), (-0.004879, 0.004096, -0.1036), (-0.003864, 0.002711, -0.103), (-0.002344, 0.001785, -0.1026), (-0.0005505, 0.00146, -0.1024), (0.001243, 0.001785, -0.1026), (0.002763, 0.002711, -0.103), (0.003778, 0.004096, -0.1036), (0.004135, 0.005729, -0.1044), (0.003778, 0.007363, -0.1051), (0.002763, 0.008748, -0.1057), (0.001243, 0.009673, -0.1062), (-0.0005505, 0.007698, -0.1122), (-0.002163, 0.007406, -0.1121), (-0.00353, 0.006574, -0.1117), (-0.004443, 0.005329, -0.1111), (-0.004764, 0.00386, -0.1105), (-0.004443, 0.002391, -0.1098), (-0.00353, 0.001145, -0.1092), (-0.002163, 0.0003131, -0.1088), (-0.0005505, 2.091e-05, -0.1087), (0.001062, 0.0003131, -0.1088), (0.002429, 0.001145, -0.1092), (0.003342, 0.002391, -0.1098), (0.003663, 0.00386, -0.1105), (0.003342, 0.005329, -0.1111), (0.002429, 0.006574, -0.1117), (0.001062, 0.007406, -0.1121), (-0.0005505, 0.005842, -0.1149), (-0.0019, 0.005598, -0.1148), (-0.003044, 0.004901, -0.1145), (-0.003809, 0.003859, -0.114), (-0.004077, 0.002629, -0.1135), (-0.003809, 0.001399, -0.1129), (-0.003044, 0.000357, -0.1124), (-0.0019, -0.0003395, -0.1121), (-0.0005505, -0.0005841, -0.112), (0.000799, -0.0003395, -0.1121), (0.001943, 0.000357, -0.1124), (0.002708, 0.001399, -0.1129), (0.002976, 0.002629, -0.1135), (0.002708, 0.003859, -0.114), (0.001943, 0.004901, -0.1145), (0.000799, 0.005598, -0.1148), (-0.0005505, 0.004445, -0.1162), (-0.00155, 0.004264, -0.1161), (-0.002397, 0.003748, -0.1159), (-0.002963, 0.002976, -0.1155), (-0.003161, 0.002066, -0.1151), (-0.002963, 0.001156, -0.1147), (-0.002397, 0.0003838, -0.1144), (-0.00155, -0.0001318, -0.1141), (-0.0005505, -0.0003129, -0.1141), (0.0004486, -0.0001318, -0.1141), (0.001296, 0.0003838, -0.1144), (0.001862, 0.001156, -0.1147), (0.00206, 0.002066, -0.1151), (0.001862, 0.002976, -0.1155), (0.001296, 0.003748, -0.1159), (0.0004486, 0.004264, -0.1161), (-0.0005505, 0.002862, -0.1172), (-0.0009711, 0.002785, -0.1172), (-0.001328, 0.002568, -0.1171), (-0.001566, 0.002243, -0.1169), (-0.001649, 0.00186, -0.1168), (-0.001566, 0.001477, -0.1166), (-0.001328, 0.001152, -0.1164), (-0.0009711, 0.0009352, -0.1163), (-0.0005505, 0.000859, -0.1163), (-0.00013, 0.0009352, -0.1163), (0.0002266, 0.001152, -0.1164), (0.0004648, 0.001477, -0.1166), (0.0005484, 0.00186, -0.1168), (0.0004648, 0.002243, -0.1169), (0.0002266, 0.002568, -0.1171), (-0.00013, 0.002785, -0.1172), (-0.0005505, 0.002235, -0.1173), (-0.0007468, 0.002199, -0.1173), (-0.0009132, 0.002098, -0.1172), (-0.001024, 0.001946, -0.1172), (-0.001063, 0.001767, -0.1171), (-0.001024, 0.001589, -0.117), (-0.0009132, 0.001437, -0.117), (-0.0007468, 0.001336, -0.1169), (-0.0005505, 0.0013, -0.1169), (-0.0003543, 0.001336, -0.1169), (-0.0001879, 0.001437, -0.117), (-7.669e-05, 0.001589, -0.117), (-3.765e-05, 0.001767, -0.1171), (-7.669e-05, 0.001946, -0.1172), (-0.0001879, 0.002098, -0.1172), (-0.0003543, 0.002199, -0.1173)], [], [(4, 5, 1, 0), (5, 6, 2, 1), (6, 7, 3, 2), (7, 4, 0, 3), (0, 1, 2, 3), (4, 7, 11, 8), (8, 11, 15, 12), (7, 6, 10, 11), (6, 5, 9, 10), (5, 4, 8, 9), (12, 15, 19, 16), (11, 10, 14, 15), (10, 9, 13, 14), (9, 8, 12, 13), (16, 19, 23, 20), (15, 14, 18, 19), (14, 13, 17, 18), (13, 12, 16, 17), (20, 23, 27, 24), (19, 18, 22, 23), (18, 17, 21, 22), (17, 16, 20, 21), (24, 27, 31, 28), (23, 22, 26, 27), (22, 21, 25, 26), (21, 20, 24, 25), (28, 31, 35, 32), (27, 26, 30, 31), (26, 25, 29, 30), (25, 24, 28, 29), (35, 34, 33, 32), (31, 30, 34, 35), (30, 29, 33, 34), (29, 28, 32, 33), (36, 37, 39, 38), (38, 39, 41, 40), (40, 41, 43, 42), (42, 43, 45, 44), (44, 45, 47, 46), (46, 47, 49, 48), (48, 49, 51, 50), (50, 51, 53, 52), (52, 53, 55, 54), (54, 55, 57, 56), (56, 57, 59, 58), (58, 59, 61, 60), (60, 61, 63, 62), (62, 63, 65, 64), (64, 65, 67, 66), (66, 67, 69, 68), (68, 69, 71, 70), (70, 71, 73, 72), (39, 37, 75, 73, 71, 69, 67, 65, 63, 61, 59, 57, 55, 53, 51, 49, 47, 45, 43, 41), (74, 75, 37, 36), (72, 73, 75, 74), (36, 38, 40, 42, 44, 46, 48, 50, 52, 54, 56, 58, 60, 62, 64, 66, 68, 70, 72, 74), (92, 89, 77, 85), (89, 90, 78, 77), (93, 91, 79, 87), (91, 88, 76, 79), (85, 77, 78, 87), (84, 80, 100, 104), (88, 92, 85, 76), (90, 93, 87, 78), (76, 85, 87, 79), (86, 82, 102, 105), (98, 95, 89, 92), (95, 96, 90, 89), (99, 97, 91, 93), (97, 94, 88, 91), (94, 98, 92, 88), (96, 99, 93, 90), (84, 81, 95, 98), (114, 108, 131, 133), (86, 83, 97, 99), (83, 80, 94, 97), (80, 84, 98, 94), (82, 86, 99, 96), (104, 100, 106, 110), (105, 102, 108, 111), (80, 83, 103, 100), (83, 86, 105, 103), (107, 113, 132, 130), (81, 84, 104, 101), (110, 106, 112, 116), (111, 108, 114, 117), (100, 103, 109, 106), (103, 105, 111, 109), (119, 120, 135, 134), (101, 104, 110, 107), (116, 112, 118, 122), (117, 114, 120, 123), (106, 109, 115, 112), (109, 111, 117, 115), (120, 114, 133, 135), (107, 110, 116, 113), (123, 120, 119, 122), (121, 123, 122, 118), (112, 115, 121, 118), (115, 117, 123, 121), (113, 119, 134, 132), (113, 116, 122, 119), (124, 125, 127, 126), (125, 124, 128, 129), (129, 128, 130, 131), (131, 130, 132, 133), (133, 132, 134, 135), (101, 107, 130, 128), (108, 102, 129, 131), (81, 101, 128, 124), (102, 82, 125, 129), (96, 95, 126, 127), (82, 96, 127, 125), (95, 81, 124, 126), (145, 146, 162, 161), (139, 140, 156, 155), (149, 150, 166, 165), (144, 145, 161, 160), (138, 139, 155, 154), (148, 149, 165, 164), (137, 138, 154, 153), (143, 144, 160, 159), (147, 148, 164, 163), (136, 137, 153, 152), (142, 143, 159, 158), (146, 147, 163, 162), (141, 142, 158, 157), (151, 136, 152, 167), (140, 141, 157, 156), (167, 152, 168, 183), (161, 162, 178, 177), (156, 157, 173, 172), (166, 167, 183, 182), (160, 161, 177, 176), (155, 156, 172, 171), (165, 166, 182, 181), (154, 155, 171, 170), (159, 160, 176, 175), (164, 165, 181, 180), (153, 154, 170, 169), (158, 159, 175, 174), (163, 164, 180, 179), (152, 153, 169, 168), (157, 158, 174, 173), (162, 163, 179, 178), (178, 179, 195, 194), (173, 174, 190, 189), (183, 168, 184, 199), (177, 178, 194, 193), (172, 173, 189, 188), (182, 183, 199, 198), (176, 177, 193, 192), (171, 172, 188, 187), (181, 182, 198, 197), (170, 171, 187, 186), (175, 176, 192, 191), (180, 181, 197, 196), (169, 170, 186, 185), (174, 175, 191, 190), (179, 180, 196, 195), (168, 169, 185, 184), (195, 196, 212, 211), (184, 185, 201, 200), (190, 191, 207, 206), (194, 195, 211, 210), (189, 190, 206, 205), (199, 184, 200, 215), (193, 194, 210, 209), (188, 189, 205, 204), (198, 199, 215, 214), (192, 193, 209, 208), (187, 188, 204, 203), (197, 198, 214, 213), (186, 187, 203, 202), (191, 192, 208, 207), (196, 197, 213, 212), (185, 186, 202, 201), (212, 213, 229, 228), (201, 202, 218, 217), (207, 208, 224, 223), (211, 212, 228, 227), (200, 201, 217, 216), (206, 207, 223, 222), (210, 211, 227, 226), (205, 206, 222, 221), (215, 200, 216, 231), (209, 210, 226, 225), (204, 205, 221, 220), (214, 215, 231, 230), (208, 209, 225, 224), (203, 204, 220, 219), (213, 214, 230, 229), (202, 203, 219, 218), (229, 230, 246, 245), (224, 225, 241, 240), (218, 219, 235, 234), (228, 229, 245, 244), (217, 218, 234, 233), (223, 224, 240, 239), (227, 228, 244, 243), (216, 217, 233, 232), (222, 223, 239, 238), (226, 227, 243, 242), (221, 222, 238, 237), (231, 216, 232, 247), (225, 226, 242, 241), (220, 221, 237, 236), (230, 231, 247, 246), (219, 220, 236, 235), (246, 247, 263, 262), (241, 242, 258, 257), (235, 236, 252, 251), (245, 246, 262, 261), (240, 241, 257, 256), (234, 235, 251, 250), (244, 245, 261, 260), (233, 234, 250, 249), (239, 240, 256, 255), (243, 244, 260, 259), (232, 233, 249, 248), (238, 239, 255, 254), (242, 243, 259, 258), (237, 238, 254, 253), (247, 232, 248, 263), (236, 237, 253, 252), (263, 248, 264, 279), (258, 259, 275, 274), (252, 253, 269, 268), (262, 263, 279, 278), (257, 258, 274, 273), (251, 252, 268, 267), (261, 262, 278, 277), (256, 257, 273, 272), (250, 251, 267, 266), (260, 261, 277, 276), (249, 250, 266, 265), (255, 256, 272, 271), (259, 260, 276, 275), (248, 249, 265, 264), (254, 255, 271, 270), (253, 254, 270, 269), (275, 276, 292, 291), (264, 265, 281, 280), (269, 270, 286, 285), (279, 264, 280, 295), (274, 275, 291, 290), (268, 269, 285, 284), (278, 279, 295, 294), (273, 274, 290, 289), (267, 268, 284, 283), (277, 278, 294, 293), (272, 273, 289, 288), (266, 267, 283, 282), (276, 277, 293, 292), (265, 266, 282, 281), (271, 272, 288, 287), (270, 271, 287, 286), (292, 293, 309, 308), (281, 282, 298, 297), (286, 287, 303, 302), (291, 292, 308, 307), (280, 281, 297, 296), (285, 286, 302, 301), (295, 280, 296, 311), (290, 291, 307, 306), (284, 285, 301, 300), (294, 295, 311, 310), (289, 290, 306, 305), (283, 284, 300, 299), (293, 294, 310, 309), (288, 289, 305, 304), (282, 283, 299, 298), (287, 288, 304, 303), (309, 310, 326, 325), (298, 299, 315, 314), (303, 304, 320, 319), (308, 309, 325, 324), (297, 298, 314, 313), (302, 303, 319, 318), (307, 308, 324, 323), (296, 297, 313, 312), (301, 302, 318, 317), (311, 296, 312, 327), (306, 307, 323, 322), (300, 301, 317, 316), (310, 311, 327, 326), (305, 306, 322, 321), (299, 300, 316, 315), (304, 305, 321, 320), (326, 327, 343, 342), (320, 321, 337, 336), (315, 316, 332, 331), (325, 326, 342, 341), (314, 315, 331, 330), (319, 320, 336, 335), (324, 325, 341, 340), (313, 314, 330, 329), (318, 319, 335, 334), (323, 324, 340, 339), (312, 313, 329, 328), (317, 318, 334, 333), (327, 312, 328, 343), (322, 323, 339, 338), (316, 317, 333, 332), (321, 322, 338, 337), (150, 149, 357, 358), (328, 329, 330, 331, 332, 333, 334, 335, 336, 337, 338, 339, 340, 341, 342, 343), (139, 138, 346, 347), (143, 351, 352, 144), (149, 148, 356, 357), (138, 137, 345, 346), (142, 350, 351, 143), (148, 147, 355, 356), (137, 136, 344, 345), (141, 349, 350, 142), (151, 359, 344, 136), (147, 146, 354, 355), (140, 348, 349, 141), (150, 358, 359, 151), (146, 145, 353, 354), (139, 347, 348, 140), (145, 144, 352, 353), (358, 374, 375, 359), (354, 353, 369, 370), (347, 363, 364, 348), (357, 373, 374, 358), (353, 352, 368, 369), (346, 362, 363, 347), (356, 372, 373, 357), (345, 361, 362, 346), (352, 351, 367, 368), (355, 371, 372, 356), (344, 360, 361, 345), (351, 350, 366, 367), (354, 370, 371, 355), (350, 349, 365, 366), (344, 359, 375, 360), (349, 348, 364, 365), (375, 391, 376, 360), (371, 370, 386, 387), (364, 380, 381, 365), (374, 390, 391, 375), (370, 369, 385, 386), (363, 379, 380, 364), (373, 389, 390, 374), (369, 368, 384, 385), (362, 378, 379, 363), (372, 388, 389, 373), (361, 377, 378, 362), (368, 367, 383, 384), (371, 387, 388, 372), (360, 376, 377, 361), (367, 366, 382, 383), (366, 365, 381, 382), (388, 387, 403, 404), (377, 376, 392, 393), (381, 397, 398, 382), (391, 407, 392, 376), (387, 386, 402, 403), (380, 396, 397, 381), (390, 406, 407, 391), (386, 385, 401, 402), (379, 395, 396, 380), (389, 405, 406, 390), (385, 384, 400, 401), (378, 394, 395, 379), (388, 404, 405, 389), (377, 393, 394, 378), (384, 383, 399, 400), (383, 382, 398, 399), (407, 423, 408, 392), (405, 404, 420, 421), (394, 393, 409, 410), (398, 414, 415, 399), (404, 403, 419, 420), (393, 392, 408, 409), (397, 413, 414, 398), (403, 402, 418, 419), (396, 412, 413, 397), (406, 422, 423, 407), (402, 401, 417, 418), (395, 411, 412, 396), (405, 421, 422, 406), (401, 400, 416, 417), (394, 410, 411, 395), (400, 399, 415, 416), (420, 419, 435, 436), (409, 408, 424, 425), (413, 429, 430, 414), (423, 439, 424, 408), (419, 418, 434, 435), (412, 428, 429, 413), (422, 438, 439, 423), (418, 417, 433, 434), (411, 427, 428, 412), (421, 437, 438, 422), (417, 416, 432, 433), (410, 426, 427, 411), (420, 436, 437, 421), (409, 425, 426, 410), (416, 415, 431, 432), (415, 414, 430, 431), (437, 436, 452, 453), (426, 425, 441, 442), (430, 446, 447, 431), (436, 435, 451, 452), (425, 424, 440, 441), (429, 445, 446, 430), (439, 455, 440, 424), (435, 434, 450, 451), (428, 444, 445, 429), (438, 454, 455, 439), (434, 433, 449, 450), (427, 443, 444, 428), (437, 453, 454, 438), (433, 432, 448, 449), (426, 442, 443, 427), (432, 431, 447, 448), (454, 453, 469, 470), (443, 442, 458, 459), (447, 463, 464, 448), (453, 452, 468, 469), (442, 441, 457, 458), (446, 462, 463, 447), (452, 451, 467, 468), (441, 440, 456, 457), (445, 461, 462, 446), (455, 471, 456, 440), (451, 450, 466, 467), (444, 460, 461, 445), (454, 470, 471, 455), (450, 449, 465, 466), (443, 459, 460, 444), (449, 448, 464, 465), (456, 471, 470, 469, 468, 467, 466, 465, 464, 463, 462, 461, 460, 459, 458, 457), (150, 151, 167, 166)])
me_cube_003.polygons.foreach_set('use_smooth', [0, 0, 0, 0, 0, 0, 0, 0, 0, 0, 0, 0, 0, 0, 0, 0, 0, 0, 0, 0, 0, 0, 0, 0, 0, 0, 0, 0, 0, 0, 0, 0, 0, 0, 0, 0, 0, 0, 0, 0, 0, 0, 0, 0, 0, 0, 0, 0, 0, 0, 0, 0, 0, 0, 0, 0, 0, 0, 0, 0, 0, 0, 0, 0, 0, 0, 0, 0, 0, 0, 0, 0, 0, 0, 0, 0, 0, 0, 0, 0, 0, 0, 0, 0, 0, 0, 0, 0, 0, 0, 0, 0, 0, 0, 0, 0, 0, 0, 0, 0, 0, 0, 0, 0, 0, 0, 0, 0, 0, 0, 0, 0, 0, 0, 1, 1, 1, 1, 1, 1, 1, 1, 1, 1, 1, 1, 1, 1, 1, 1, 1, 1, 1, 1, 1, 1, 1, 1, 1, 1, 1, 1, 1, 1, 1, 1, 1, 1, 1, 1, 1, 1, 1, 1, 1, 1, 1, 1, 1, 1, 1, 1, 1, 1, 1, 1, 1, 1, 1, 1, 1, 1, 1, 1, 1, 1, 1, 1, 1, 1, 1, 1, 1, 1, 1, 1, 1, 1, 1, 1, 1, 1, 1, 1, 1, 1, 1, 1, 1, 1, 1, 1, 1, 1, 1, 1, 1, 1, 1, 1, 1, 1, 1, 1, 1, 1, 1, 1, 1, 1, 1, 1, 1, 1, 1, 1, 1, 1, 1, 1, 1, 1, 1, 1, 1, 1, 1, 1, 1, 1, 1, 1, 1, 1, 1, 1, 1, 1, 1, 1, 1, 1, 1, 1, 1, 1, 1, 1, 1, 1, 1, 1, 1, 1, 1, 1, 1, 1, 1, 1, 1, 1, 1, 1, 1, 1, 1, 1, 1, 1, 1, 1, 1, 1, 1, 1, 1, 1, 1, 1, 1, 1, 1, 1, 1, 1, 1, 1, 1, 1, 1, 1, 1, 1, 1, 1, 1, 1, 1, 1, 1, 1, 1, 1, 1, 1, 1, 1, 1, 1, 1, 1, 1, 1, 1, 1, 1, 1, 1, 1, 1, 1, 1, 1, 1, 1, 1, 1, 1, 1, 1, 1, 1, 1, 1, 1, 1, 1, 1, 1, 1, 1, 1, 1, 1, 1, 1, 1, 1, 1, 1, 1, 1, 1, 1, 1, 1, 1, 1, 1, 1, 1, 1, 1, 1, 1, 1, 1, 1, 1, 1, 1, 1, 1, 1, 1, 1, 1, 1, 1, 1, 1, 1, 1, 1, 1, 1, 1, 1, 1, 1, 1, 1, 1, 1, 1, 1, 1, 1, 1, 1, 1, 1, 1, 1, 1, 1, 1, 1, 1, 1, 1, 1, 1, 1, 1, 1, 1, 1, 1, 1, 1, 1, 1, 1, 1])
me_cube_003.polygons.foreach_set('material_index', [2, 2, 2, 2, 1, 2, 2, 2, 2, 2, 2, 2, 2, 2, 2, 2, 2, 2, 2, 2, 2, 2, 2, 2, 2, 2, 2, 2, 2, 2, 2, 2, 2, 2, 2, 2, 2, 2, 2, 2, 2, 2, 2, 2, 2, 2, 2, 2, 2, 2, 2, 2, 2, 2, 2, 2, 2, 2, 2, 2, 2, 2, 2, 2, 2, 2, 2, 2, 2, 2, 2, 2, 2, 2, 2, 2, 2, 2, 2, 2, 2, 2, 2, 2, 2, 2, 2, 2, 2, 2, 2, 2, 2, 2, 2, 2, 2, 2, 2, 2, 2, 2, 2, 2, 2, 2, 2, 2, 2, 2, 2, 2, 2, 2, 1, 1, 1, 1, 1, 1, 1, 1, 1, 1, 1, 1, 1, 1, 1, 1, 1, 1, 1, 1, 1, 1, 1, 1, 1, 1, 1, 1, 1, 1, 1, 1, 1, 1, 1, 1, 1, 1, 1, 1, 1, 1, 1, 1, 1, 1, 1, 1, 1, 1, 1, 1, 1, 1, 1, 1, 1, 1, 1, 1, 1, 1, 1, 1, 1, 1, 1, 1, 1, 1, 1, 1, 1, 1, 1, 1, 1, 1, 1, 1, 1, 1, 1, 1, 1, 1, 1, 1, 1, 1, 1, 1, 1, 1, 1, 1, 1, 1, 1, 1, 1, 1, 1, 1, 1, 1, 1, 1, 1, 1, 1, 1, 1, 1, 1, 1, 1, 1, 1, 1, 1, 1, 1, 1, 1, 1, 1, 1, 1, 1, 1, 1, 1, 1, 1, 1, 1, 1, 1, 1, 1, 1, 1, 1, 1, 1, 1, 1, 1, 1, 1, 1, 1, 1, 1, 1, 1, 1, 1, 1, 1, 1, 1, 1, 1, 1, 1, 1, 1, 1, 1, 1, 1, 1, 1, 1, 1, 1, 1, 1, 1, 1, 1, 1, 1, 1, 1, 1, 1, 1, 1, 1, 1, 1, 1, 1, 1, 1, 1, 1, 1, 1, 1, 1, 1, 1, 1, 1, 1, 1, 1, 1, 1, 1, 1, 1, 1, 1, 1, 1, 1, 1, 1, 1, 1, 1, 1, 1, 1, 1, 1, 1, 1, 1, 1, 1, 1, 1, 1, 1, 0, 0, 0, 0, 0, 0, 0, 0, 0, 0, 0, 0, 0, 0, 0, 0, 0, 0, 0, 0, 0, 0, 0, 0, 0, 0, 0, 0, 0, 0, 0, 0, 0, 0, 0, 0, 0, 0, 0, 0, 0, 0, 0, 0, 0, 0, 0, 0, 0, 0, 0, 0, 0, 0, 0, 0, 0, 0, 0, 0, 0, 0, 0, 0, 0, 0, 0, 0, 0, 0, 0, 0, 0, 0, 0, 0, 0, 0, 0, 0, 0, 1])
me_cube_003.materials.append(mat_red_handle)
me_cube_003.materials.append(mat_grey_handle)
me_cube_003.materials.append(mat_steel)
me_cube_003.use_remesh_preserve_volume = False
me_cube_003.use_remesh_preserve_attributes = False
me_cube_003.use_mirror_vertex_groups = False
me_cube_003.update()

# ---- objects
ob_cube_003 = bpy.data.objects.new('Cube.003', me_cube_004)
ob_cube_002 = bpy.data.objects.new('Cube.002', me_cube_003)

# ---- transforms, parenting, visibility, modifiers, constraints
ob_cube_003.location = (0.001548, -0.00497, -0.003578)
ob_cube_003.rotation_euler = (2.419, -1.571, 0.0)
ob_cube_003.lineart.crease_threshold = 0.0
ob_cube_002.location = (0.001406, -0.005094, -0.004679)
ob_cube_002.rotation_euler = (-4.726, -4.712, 0.0)
ob_cube_002.lineart.crease_threshold = 0.0

# ---- collection membership
col_collection_1.objects.link(ob_cube_003)
col_collection_1.objects.link(ob_cube_002)

# ---- scene / render settings (as saved in the file)
scene.frame_start = 1; scene.frame_end = 250; scene.frame_set(1)
scene.render.engine = 'BLENDER_EEVEE_NEXT'
scene.render.image_settings.compression = 90
scene.render.resolution_percentage = 50
scene.render.dither_intensity = 0.0
scene.cycles.use_denoising = False
scene.cycles.samples = 10
scene.cycles.sampling_pattern = 'TABULATED_SOBOL'
scene.cycles.light_sampling_threshold = 0.0
scene.cycles.use_adaptive_sampling = False
scene.cycles.use_light_tree = False
scene.cycles.blur_glossy = 0.0
scene.cycles.volume_bounces = 1
scene.cycles.pixel_filter_type = 'GAUSSIAN'
scene.cycles.sample_clamp_indirect = 0.0
scene.view_settings.view_transform = 'Standard'
bpy.context.view_layer.update()

# ---- added for rendering (the .blend has no active camera and no usable light): camera, sun
cam_auto = bpy.data.cameras.new('AutoCamera')
cam_auto.lens = 50.0
cam_auto.sensor_width = 36.0
cam_auto.clip_end = 1000.0
ob_auto_camera = bpy.data.objects.new('AutoCamera', cam_auto)
scene.collection.objects.link(ob_auto_camera)
ob_auto_camera.location = (0.151221, -0.183446, 0.143908)
ob_auto_camera.rotation_euler = (1.09748, -7.21219e-08, 0.694738)
scene.camera = ob_auto_camera
light_auto_sun = bpy.data.lights.new('AutoSun', 'SUN')
light_auto_sun.energy = 3.0
light_auto_sun.angle = 0.0523599
ob_auto_sun = bpy.data.objects.new('AutoSun', light_auto_sun)
scene.collection.objects.link(ob_auto_sun)
ob_auto_sun.rotation_euler = (0.872665, 0.174533, 0.523599)
bpy.context.view_layer.update()
